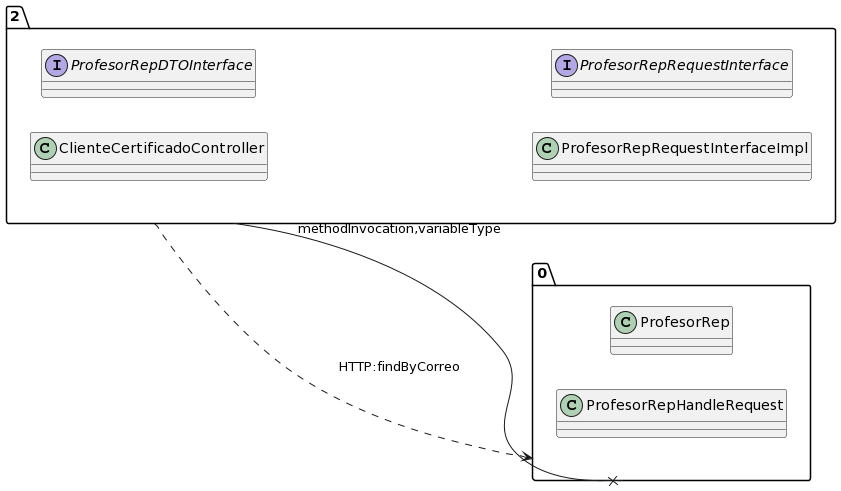

The diagram above was rendered by PlantUML. Its source (embedded in the PNG):
@startuml
allow_mixing
left to right direction
package "2"{
class ClienteCertificadoController
interface ProfesorRepDTOInterface
class ProfesorRepRequestInterfaceImpl
interface ProfesorRepRequestInterface

}
package "0"{
class ProfesorRep
class ProfesorRepHandleRequest

}
"2" --x "0":methodInvocation,variableType
"2" ..> "0":HTTP:findByCorreo
@enduml